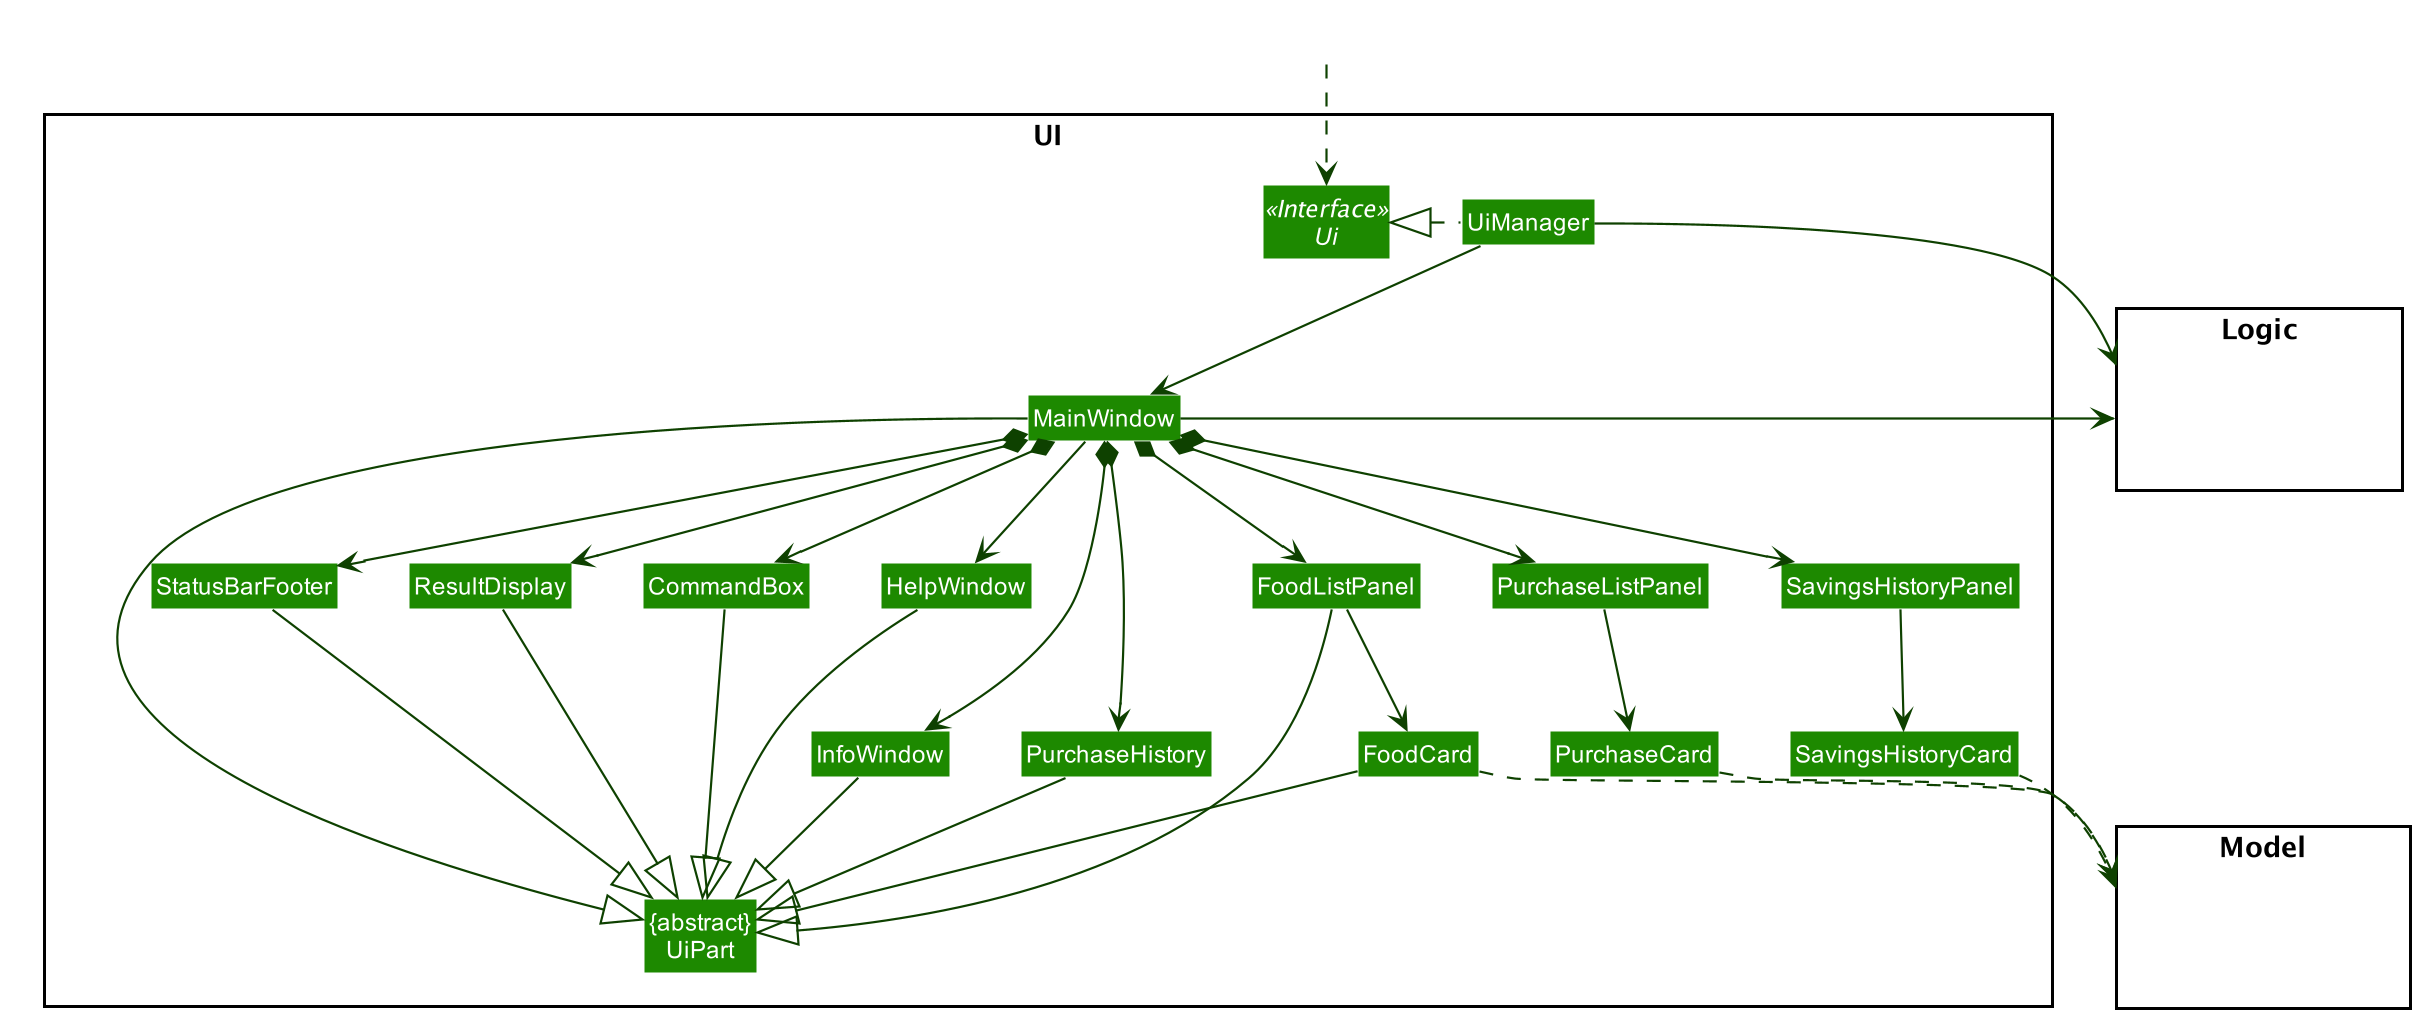

The diagram above was rendered by PlantUML. Its source (embedded in the PNG):
@startuml








skinparam BackgroundColor #FFFFFFF

skinparam Shadowing false

skinparam Class {
    FontColor #FFFFFF
    BorderThickness 1
    BorderColor #FFFFFF
    StereotypeFontColor #FFFFFF
    FontName Arial
}

skinparam Actor {
    BorderColor #000000
    Color #000000
    FontName Arial
}

skinparam Sequence {
    MessageAlign center
    BoxFontSize 15
    BoxPadding 0
    BoxFontColor #FFFFFF
    FontName Arial
}

skinparam Participant {
    FontColor #FFFFFFF
    Padding 20
}

skinparam MinClassWidth 50
skinparam ParticipantPadding 10
skinparam Shadowing false
skinparam DefaultTextAlignment center
skinparam packageStyle Rectangle

hide footbox
hide members
hide circle
skinparam arrowThickness 1.1
skinparam arrowColor #0E4100
skinparam classBackgroundColor #1D8900

package UI <<Rectangle>>{
Interface Ui <<Interface>>
Class "{abstract}\nUiPart" as UiPart
Class UiManager
Class MainWindow
Class HelpWindow
Class ResultDisplay
Class FoodListPanel
Class FoodCard
Class PurchaseListPanel
Class SavingsHistoryPanel
Class SavingsHistoryCard
Class PurchaseCard
Class StatusBarFooter
Class CommandBox
class InfoWindow
class PurchaseHistory
}

package Model <<Rectangle>> {
Class HiddenModel #FFFFFF
}

package Logic <<Rectangle>> {
Class HiddenLogic #FFFFFF
}

Class HiddenOutside #FFFFFF
HiddenOutside ..> Ui

UiManager .left.|> Ui
UiManager -down-> MainWindow
MainWindow --> HelpWindow
MainWindow *-down-> CommandBox
MainWindow *-down-> ResultDisplay
MainWindow *-down-> StatusBarFooter
MainWindow *-down-> InfoWindow
MainWindow *-down-> PurchaseHistory
MainWindow *-down-> FoodListPanel
MainWindow *-down-> PurchaseListPanel
MainWindow *-down-> SavingsHistoryPanel

MainWindow -left-|> UiPart

ResultDisplay --|> UiPart
CommandBox --|> UiPart
FoodListPanel --|> UiPart
FoodCard --|> UiPart
StatusBarFooter --|> UiPart
PurchaseHistory --|> UiPart
InfoWindow --|> UiPart
HelpWindow -down-|> UiPart
FoodListPanel --> FoodCard
PurchaseListPanel --> PurchaseCard
SavingsHistoryPanel --> SavingsHistoryCard

FoodCard ..> Model
PurchaseCard ..> Model
SavingsHistoryCard ..> Model
UiManager -right-> Logic
MainWindow -left-> Logic

FoodListPanel -[hidden]left- HelpWindow
HelpWindow -[hidden]left- CommandBox
CommandBox -[hidden]left- ResultDisplay
ResultDisplay -[hidden]left- StatusBarFooter

MainWindow -[hidden]-|> UiPart
@enduml